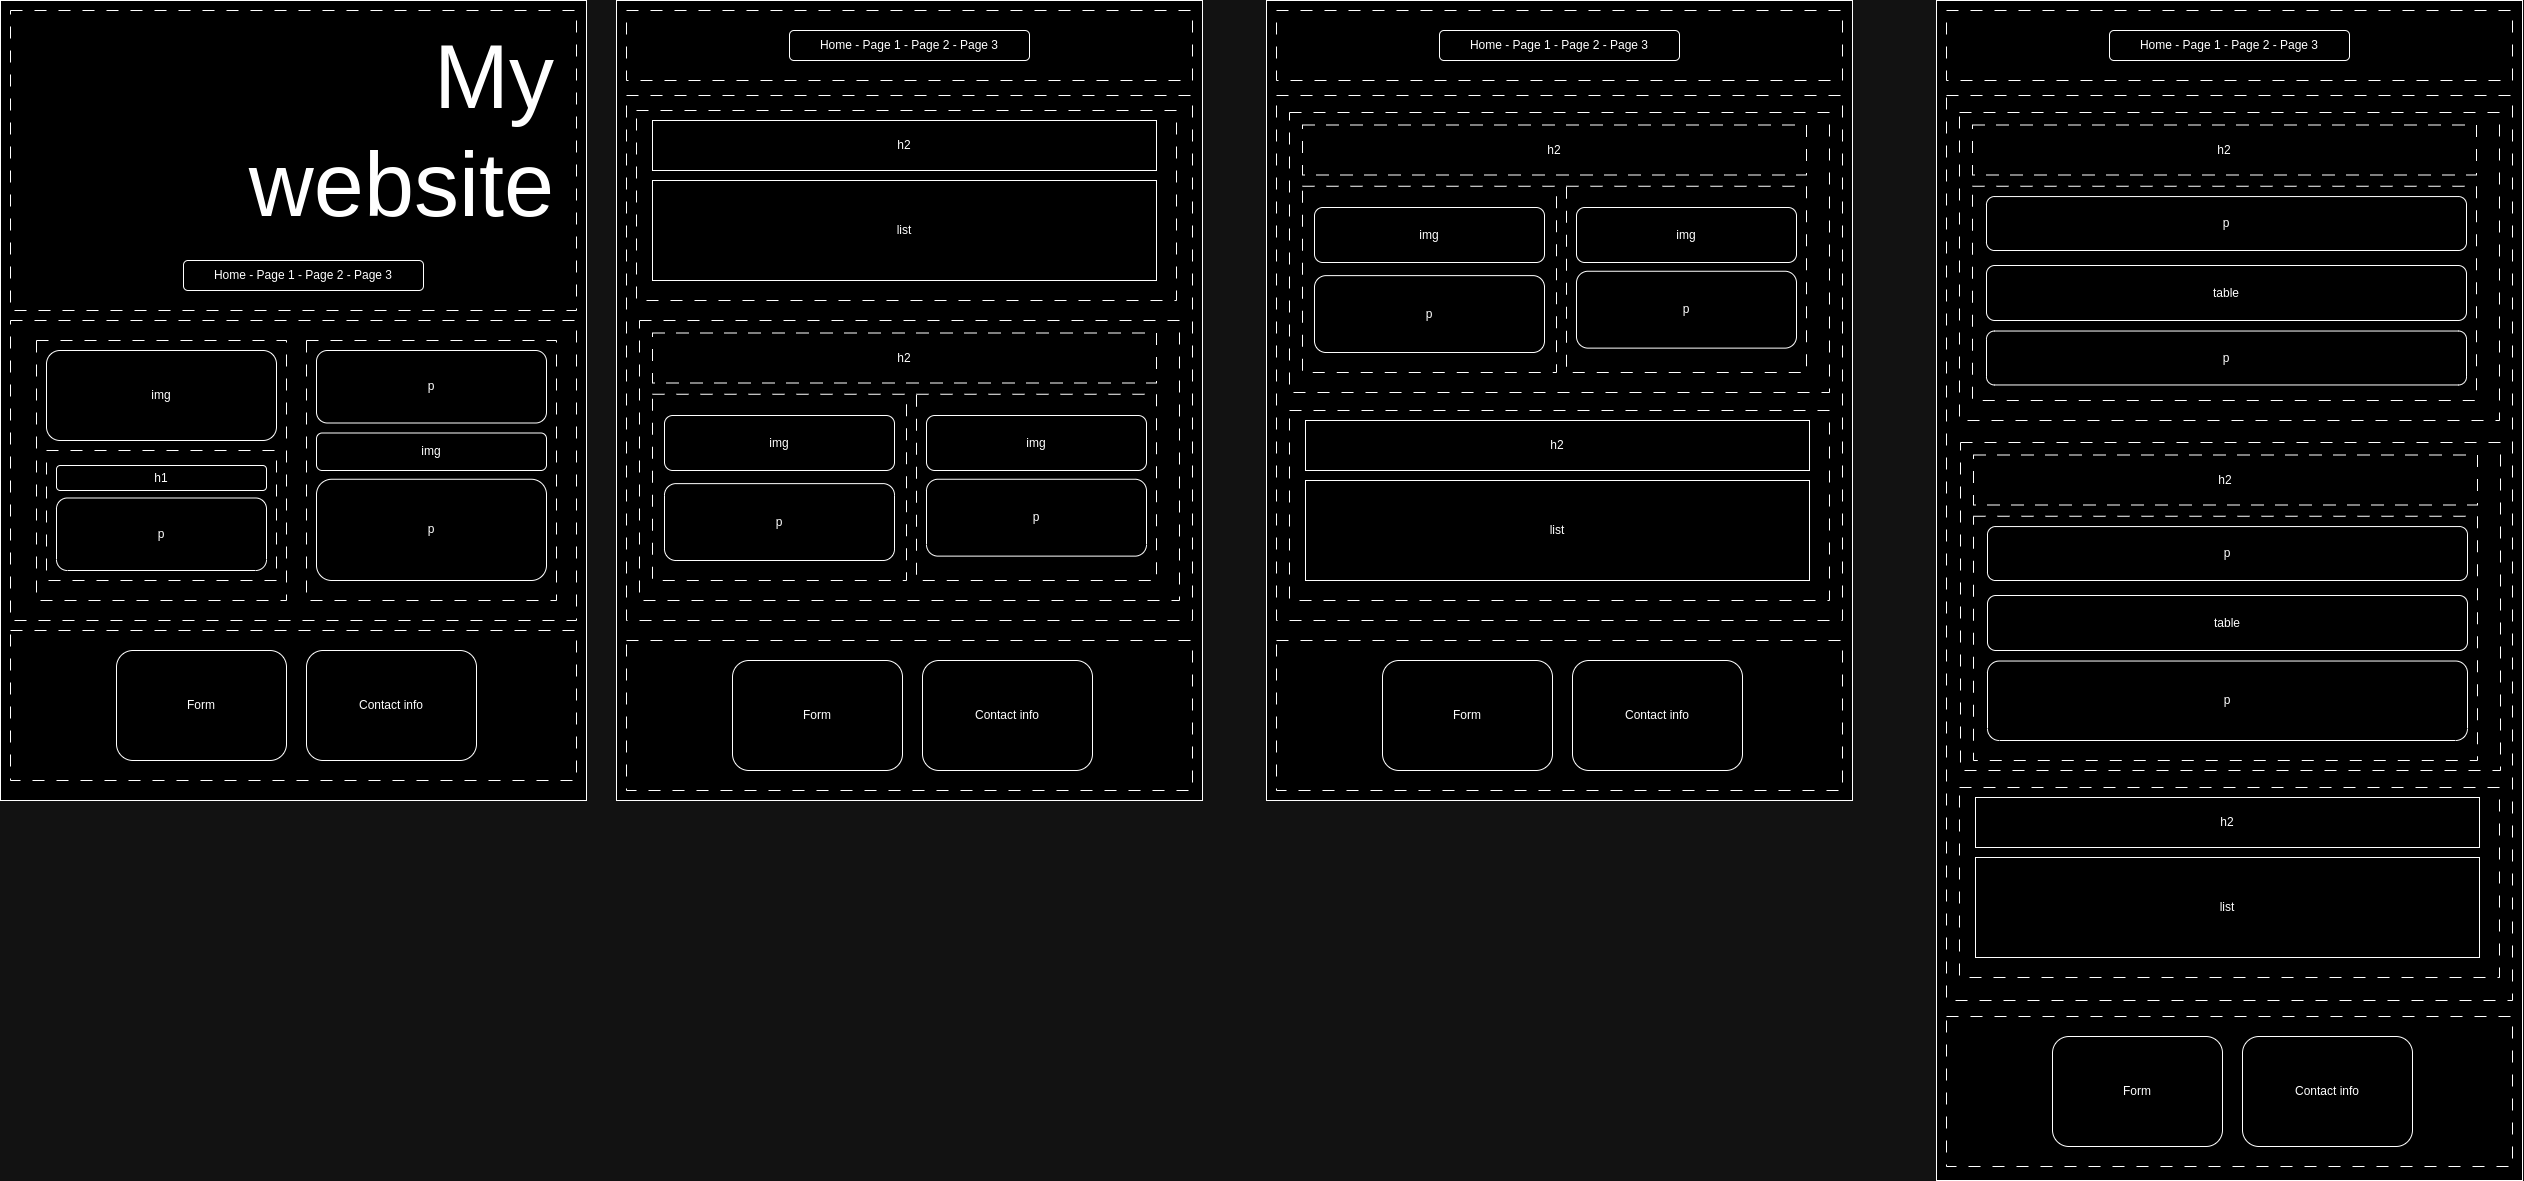

The diagram above was exported from draw.io. Its source (the exported page's mxGraphModel, read from the mxfile embedded in the PNG):
<mxGraphModel dx="3760" dy="3685" grid="1" gridSize="10" guides="1" tooltips="1" connect="1" arrows="1" fold="1" page="1" pageScale="1" pageWidth="827" pageHeight="1169" math="0" shadow="0">
  <root>
    <mxCell id="0" />
    <mxCell id="1" parent="0" />
    <mxCell id="uZMqjxAHfct2Gdc6tYA--2" value="" style="rounded=0;whiteSpace=wrap;html=1;fontColor=default;" vertex="1" parent="1">
      <mxGeometry x="294" y="90" width="586" height="800" as="geometry" />
    </mxCell>
    <mxCell id="uZMqjxAHfct2Gdc6tYA--5" value="" style="rounded=0;whiteSpace=wrap;html=1;dashed=1;dashPattern=12 12;" vertex="1" parent="1">
      <mxGeometry x="304" y="100" width="566" height="300" as="geometry" />
    </mxCell>
    <mxCell id="uZMqjxAHfct2Gdc6tYA--3" value="&lt;font style=&quot;font-size: 90px;&quot;&gt;My website&lt;/font&gt;" style="text;html=1;align=right;verticalAlign=middle;whiteSpace=wrap;rounded=0;" vertex="1" parent="1">
      <mxGeometry x="430" y="180" width="420" height="80" as="geometry" />
    </mxCell>
    <mxCell id="uZMqjxAHfct2Gdc6tYA--6" value="" style="rounded=0;whiteSpace=wrap;html=1;dashed=1;dashPattern=12 12;" vertex="1" parent="1">
      <mxGeometry x="304" y="410" width="566" height="300" as="geometry" />
    </mxCell>
    <mxCell id="uZMqjxAHfct2Gdc6tYA--7" value="Home - Page 1 - Page 2 - Page 3" style="rounded=1;whiteSpace=wrap;html=1;" vertex="1" parent="1">
      <mxGeometry x="477" y="350" width="240" height="30" as="geometry" />
    </mxCell>
    <mxCell id="uZMqjxAHfct2Gdc6tYA--8" value="" style="rounded=0;whiteSpace=wrap;html=1;dashed=1;dashPattern=12 12;" vertex="1" parent="1">
      <mxGeometry x="330" y="430" width="250" height="260" as="geometry" />
    </mxCell>
    <mxCell id="uZMqjxAHfct2Gdc6tYA--9" value="" style="rounded=0;whiteSpace=wrap;html=1;dashed=1;dashPattern=12 12;" vertex="1" parent="1">
      <mxGeometry x="600" y="430" width="250" height="260" as="geometry" />
    </mxCell>
    <mxCell id="uZMqjxAHfct2Gdc6tYA--10" value="img" style="rounded=1;whiteSpace=wrap;html=1;" vertex="1" parent="1">
      <mxGeometry x="340" y="440" width="230" height="90" as="geometry" />
    </mxCell>
    <mxCell id="uZMqjxAHfct2Gdc6tYA--13" value="" style="rounded=0;whiteSpace=wrap;html=1;dashed=1;dashPattern=12 12;" vertex="1" parent="1">
      <mxGeometry x="340" y="540" width="230" height="130" as="geometry" />
    </mxCell>
    <mxCell id="uZMqjxAHfct2Gdc6tYA--14" value="h1" style="rounded=1;whiteSpace=wrap;html=1;" vertex="1" parent="1">
      <mxGeometry x="350" y="555" width="210" height="25" as="geometry" />
    </mxCell>
    <mxCell id="uZMqjxAHfct2Gdc6tYA--15" value="p" style="rounded=1;whiteSpace=wrap;html=1;" vertex="1" parent="1">
      <mxGeometry x="350" y="587.5" width="210" height="72.5" as="geometry" />
    </mxCell>
    <mxCell id="uZMqjxAHfct2Gdc6tYA--16" value="p" style="rounded=1;whiteSpace=wrap;html=1;" vertex="1" parent="1">
      <mxGeometry x="610" y="440" width="230" height="72.5" as="geometry" />
    </mxCell>
    <mxCell id="uZMqjxAHfct2Gdc6tYA--17" value="img" style="rounded=1;whiteSpace=wrap;html=1;" vertex="1" parent="1">
      <mxGeometry x="610" y="522.5" width="230" height="37.5" as="geometry" />
    </mxCell>
    <mxCell id="uZMqjxAHfct2Gdc6tYA--18" value="p" style="rounded=1;whiteSpace=wrap;html=1;" vertex="1" parent="1">
      <mxGeometry x="610" y="568.75" width="230" height="101.25" as="geometry" />
    </mxCell>
    <mxCell id="uZMqjxAHfct2Gdc6tYA--19" value="" style="rounded=0;whiteSpace=wrap;html=1;dashed=1;dashPattern=12 12;" vertex="1" parent="1">
      <mxGeometry x="304" y="720" width="566" height="150" as="geometry" />
    </mxCell>
    <mxCell id="uZMqjxAHfct2Gdc6tYA--20" value="Form" style="rounded=1;whiteSpace=wrap;html=1;" vertex="1" parent="1">
      <mxGeometry x="410" y="740" width="170" height="110" as="geometry" />
    </mxCell>
    <mxCell id="uZMqjxAHfct2Gdc6tYA--21" value="Contact info" style="rounded=1;whiteSpace=wrap;html=1;" vertex="1" parent="1">
      <mxGeometry x="600" y="740" width="170" height="110" as="geometry" />
    </mxCell>
    <mxCell id="uZMqjxAHfct2Gdc6tYA--22" value="" style="rounded=0;whiteSpace=wrap;html=1;fontColor=default;" vertex="1" parent="1">
      <mxGeometry x="910" y="90" width="586" height="800" as="geometry" />
    </mxCell>
    <mxCell id="uZMqjxAHfct2Gdc6tYA--24" value="" style="rounded=0;whiteSpace=wrap;html=1;dashed=1;dashPattern=12 12;" vertex="1" parent="1">
      <mxGeometry x="920" y="100" width="566" height="70" as="geometry" />
    </mxCell>
    <mxCell id="uZMqjxAHfct2Gdc6tYA--25" value="" style="rounded=0;whiteSpace=wrap;html=1;dashed=1;dashPattern=12 12;" vertex="1" parent="1">
      <mxGeometry x="920" y="185" width="566" height="525" as="geometry" />
    </mxCell>
    <mxCell id="uZMqjxAHfct2Gdc6tYA--26" value="" style="rounded=0;whiteSpace=wrap;html=1;dashed=1;dashPattern=12 12;" vertex="1" parent="1">
      <mxGeometry x="920" y="730" width="566" height="150" as="geometry" />
    </mxCell>
    <mxCell id="uZMqjxAHfct2Gdc6tYA--27" value="Form" style="rounded=1;whiteSpace=wrap;html=1;" vertex="1" parent="1">
      <mxGeometry x="1026" y="750" width="170" height="110" as="geometry" />
    </mxCell>
    <mxCell id="uZMqjxAHfct2Gdc6tYA--28" value="Contact info" style="rounded=1;whiteSpace=wrap;html=1;" vertex="1" parent="1">
      <mxGeometry x="1216" y="750" width="170" height="110" as="geometry" />
    </mxCell>
    <mxCell id="uZMqjxAHfct2Gdc6tYA--29" value="Home - Page 1 - Page 2 - Page 3" style="rounded=1;whiteSpace=wrap;html=1;" vertex="1" parent="1">
      <mxGeometry x="1083" y="120" width="240" height="30" as="geometry" />
    </mxCell>
    <mxCell id="uZMqjxAHfct2Gdc6tYA--30" value="" style="rounded=0;whiteSpace=wrap;html=1;dashed=1;dashPattern=12 12;" vertex="1" parent="1">
      <mxGeometry x="930" y="200" width="540" height="190" as="geometry" />
    </mxCell>
    <mxCell id="uZMqjxAHfct2Gdc6tYA--31" value="" style="rounded=0;whiteSpace=wrap;html=1;dashed=1;dashPattern=12 12;" vertex="1" parent="1">
      <mxGeometry x="933" y="410" width="540" height="280" as="geometry" />
    </mxCell>
    <mxCell id="uZMqjxAHfct2Gdc6tYA--32" value="h2" style="rounded=0;whiteSpace=wrap;html=1;" vertex="1" parent="1">
      <mxGeometry x="946" y="210" width="504" height="50" as="geometry" />
    </mxCell>
    <mxCell id="uZMqjxAHfct2Gdc6tYA--33" value="list" style="rounded=0;whiteSpace=wrap;html=1;" vertex="1" parent="1">
      <mxGeometry x="946" y="270" width="504" height="100" as="geometry" />
    </mxCell>
    <mxCell id="uZMqjxAHfct2Gdc6tYA--34" value="h2" style="rounded=0;whiteSpace=wrap;html=1;dashed=1;dashPattern=12 12;" vertex="1" parent="1">
      <mxGeometry x="946" y="422.5" width="504" height="50" as="geometry" />
    </mxCell>
    <mxCell id="uZMqjxAHfct2Gdc6tYA--35" value="" style="rounded=0;whiteSpace=wrap;html=1;dashed=1;dashPattern=12 12;" vertex="1" parent="1">
      <mxGeometry x="946" y="483.75" width="254" height="186.25" as="geometry" />
    </mxCell>
    <mxCell id="uZMqjxAHfct2Gdc6tYA--36" value="" style="rounded=0;whiteSpace=wrap;html=1;dashed=1;dashPattern=12 12;" vertex="1" parent="1">
      <mxGeometry x="1210" y="483.75" width="240" height="186.25" as="geometry" />
    </mxCell>
    <mxCell id="uZMqjxAHfct2Gdc6tYA--37" value="img" style="rounded=1;whiteSpace=wrap;html=1;" vertex="1" parent="1">
      <mxGeometry x="958" y="505" width="230" height="55" as="geometry" />
    </mxCell>
    <mxCell id="uZMqjxAHfct2Gdc6tYA--38" value="img" style="rounded=1;whiteSpace=wrap;html=1;" vertex="1" parent="1">
      <mxGeometry x="1220" y="505" width="220" height="55" as="geometry" />
    </mxCell>
    <mxCell id="uZMqjxAHfct2Gdc6tYA--39" value="p" style="rounded=1;whiteSpace=wrap;html=1;" vertex="1" parent="1">
      <mxGeometry x="958" y="573.13" width="230" height="76.87" as="geometry" />
    </mxCell>
    <mxCell id="uZMqjxAHfct2Gdc6tYA--40" value="p" style="rounded=1;whiteSpace=wrap;html=1;" vertex="1" parent="1">
      <mxGeometry x="1220" y="568.75" width="220" height="76.87" as="geometry" />
    </mxCell>
    <mxCell id="uZMqjxAHfct2Gdc6tYA--41" value="" style="rounded=0;whiteSpace=wrap;html=1;fontColor=default;" vertex="1" parent="1">
      <mxGeometry x="1560" y="90" width="586" height="800" as="geometry" />
    </mxCell>
    <mxCell id="uZMqjxAHfct2Gdc6tYA--42" value="" style="rounded=0;whiteSpace=wrap;html=1;dashed=1;dashPattern=12 12;" vertex="1" parent="1">
      <mxGeometry x="1570" y="100" width="566" height="70" as="geometry" />
    </mxCell>
    <mxCell id="uZMqjxAHfct2Gdc6tYA--43" value="" style="rounded=0;whiteSpace=wrap;html=1;dashed=1;dashPattern=12 12;" vertex="1" parent="1">
      <mxGeometry x="1570" y="185" width="566" height="525" as="geometry" />
    </mxCell>
    <mxCell id="uZMqjxAHfct2Gdc6tYA--44" value="" style="rounded=0;whiteSpace=wrap;html=1;dashed=1;dashPattern=12 12;" vertex="1" parent="1">
      <mxGeometry x="1570" y="730" width="566" height="150" as="geometry" />
    </mxCell>
    <mxCell id="uZMqjxAHfct2Gdc6tYA--45" value="Form" style="rounded=1;whiteSpace=wrap;html=1;" vertex="1" parent="1">
      <mxGeometry x="1676" y="750" width="170" height="110" as="geometry" />
    </mxCell>
    <mxCell id="uZMqjxAHfct2Gdc6tYA--46" value="Contact info" style="rounded=1;whiteSpace=wrap;html=1;" vertex="1" parent="1">
      <mxGeometry x="1866" y="750" width="170" height="110" as="geometry" />
    </mxCell>
    <mxCell id="uZMqjxAHfct2Gdc6tYA--47" value="Home - Page 1 - Page 2 - Page 3" style="rounded=1;whiteSpace=wrap;html=1;" vertex="1" parent="1">
      <mxGeometry x="1733" y="120" width="240" height="30" as="geometry" />
    </mxCell>
    <mxCell id="uZMqjxAHfct2Gdc6tYA--48" value="" style="rounded=0;whiteSpace=wrap;html=1;dashed=1;dashPattern=12 12;" vertex="1" parent="1">
      <mxGeometry x="1583" y="500" width="540" height="190" as="geometry" />
    </mxCell>
    <mxCell id="uZMqjxAHfct2Gdc6tYA--49" value="" style="rounded=0;whiteSpace=wrap;html=1;dashed=1;dashPattern=12 12;" vertex="1" parent="1">
      <mxGeometry x="1583" y="202" width="540" height="280" as="geometry" />
    </mxCell>
    <mxCell id="uZMqjxAHfct2Gdc6tYA--50" value="h2" style="rounded=0;whiteSpace=wrap;html=1;" vertex="1" parent="1">
      <mxGeometry x="1599" y="510" width="504" height="50" as="geometry" />
    </mxCell>
    <mxCell id="uZMqjxAHfct2Gdc6tYA--51" value="list" style="rounded=0;whiteSpace=wrap;html=1;" vertex="1" parent="1">
      <mxGeometry x="1599" y="570" width="504" height="100" as="geometry" />
    </mxCell>
    <mxCell id="uZMqjxAHfct2Gdc6tYA--52" value="h2" style="rounded=0;whiteSpace=wrap;html=1;dashed=1;dashPattern=12 12;" vertex="1" parent="1">
      <mxGeometry x="1596" y="214.5" width="504" height="50" as="geometry" />
    </mxCell>
    <mxCell id="uZMqjxAHfct2Gdc6tYA--53" value="" style="rounded=0;whiteSpace=wrap;html=1;dashed=1;dashPattern=12 12;" vertex="1" parent="1">
      <mxGeometry x="1596" y="275.75" width="254" height="186.25" as="geometry" />
    </mxCell>
    <mxCell id="uZMqjxAHfct2Gdc6tYA--54" value="" style="rounded=0;whiteSpace=wrap;html=1;dashed=1;dashPattern=12 12;" vertex="1" parent="1">
      <mxGeometry x="1860" y="275.75" width="240" height="186.25" as="geometry" />
    </mxCell>
    <mxCell id="uZMqjxAHfct2Gdc6tYA--55" value="img" style="rounded=1;whiteSpace=wrap;html=1;" vertex="1" parent="1">
      <mxGeometry x="1608" y="297" width="230" height="55" as="geometry" />
    </mxCell>
    <mxCell id="uZMqjxAHfct2Gdc6tYA--56" value="img" style="rounded=1;whiteSpace=wrap;html=1;" vertex="1" parent="1">
      <mxGeometry x="1870" y="297" width="220" height="55" as="geometry" />
    </mxCell>
    <mxCell id="uZMqjxAHfct2Gdc6tYA--57" value="p" style="rounded=1;whiteSpace=wrap;html=1;" vertex="1" parent="1">
      <mxGeometry x="1608" y="365.13" width="230" height="76.87" as="geometry" />
    </mxCell>
    <mxCell id="uZMqjxAHfct2Gdc6tYA--58" value="p" style="rounded=1;whiteSpace=wrap;html=1;" vertex="1" parent="1">
      <mxGeometry x="1870" y="360.75" width="220" height="76.87" as="geometry" />
    </mxCell>
    <mxCell id="uZMqjxAHfct2Gdc6tYA--59" value="" style="rounded=0;whiteSpace=wrap;html=1;fontColor=default;" vertex="1" parent="1">
      <mxGeometry x="2230" y="90" width="586" height="1180" as="geometry" />
    </mxCell>
    <mxCell id="uZMqjxAHfct2Gdc6tYA--60" value="" style="rounded=0;whiteSpace=wrap;html=1;dashed=1;dashPattern=12 12;" vertex="1" parent="1">
      <mxGeometry x="2240" y="100" width="566" height="70" as="geometry" />
    </mxCell>
    <mxCell id="uZMqjxAHfct2Gdc6tYA--61" value="" style="rounded=0;whiteSpace=wrap;html=1;dashed=1;dashPattern=12 12;" vertex="1" parent="1">
      <mxGeometry x="2240" y="185" width="566" height="905" as="geometry" />
    </mxCell>
    <mxCell id="uZMqjxAHfct2Gdc6tYA--62" value="" style="rounded=0;whiteSpace=wrap;html=1;dashed=1;dashPattern=12 12;" vertex="1" parent="1">
      <mxGeometry x="2240" y="1106" width="566" height="150" as="geometry" />
    </mxCell>
    <mxCell id="uZMqjxAHfct2Gdc6tYA--63" value="Form" style="rounded=1;whiteSpace=wrap;html=1;" vertex="1" parent="1">
      <mxGeometry x="2346" y="1126" width="170" height="110" as="geometry" />
    </mxCell>
    <mxCell id="uZMqjxAHfct2Gdc6tYA--64" value="Contact info" style="rounded=1;whiteSpace=wrap;html=1;" vertex="1" parent="1">
      <mxGeometry x="2536" y="1126" width="170" height="110" as="geometry" />
    </mxCell>
    <mxCell id="uZMqjxAHfct2Gdc6tYA--65" value="Home - Page 1 - Page 2 - Page 3" style="rounded=1;whiteSpace=wrap;html=1;" vertex="1" parent="1">
      <mxGeometry x="2403" y="120" width="240" height="30" as="geometry" />
    </mxCell>
    <mxCell id="uZMqjxAHfct2Gdc6tYA--66" value="" style="rounded=0;whiteSpace=wrap;html=1;dashed=1;dashPattern=12 12;" vertex="1" parent="1">
      <mxGeometry x="2253" y="877" width="540" height="190" as="geometry" />
    </mxCell>
    <mxCell id="uZMqjxAHfct2Gdc6tYA--67" value="" style="rounded=0;whiteSpace=wrap;html=1;dashed=1;dashPattern=12 12;" vertex="1" parent="1">
      <mxGeometry x="2253" y="202" width="540" height="308" as="geometry" />
    </mxCell>
    <mxCell id="uZMqjxAHfct2Gdc6tYA--68" value="h2" style="rounded=0;whiteSpace=wrap;html=1;" vertex="1" parent="1">
      <mxGeometry x="2269" y="887" width="504" height="50" as="geometry" />
    </mxCell>
    <mxCell id="uZMqjxAHfct2Gdc6tYA--69" value="list" style="rounded=0;whiteSpace=wrap;html=1;" vertex="1" parent="1">
      <mxGeometry x="2269" y="947" width="504" height="100" as="geometry" />
    </mxCell>
    <mxCell id="uZMqjxAHfct2Gdc6tYA--70" value="h2" style="rounded=0;whiteSpace=wrap;html=1;dashed=1;dashPattern=12 12;" vertex="1" parent="1">
      <mxGeometry x="2266" y="214.5" width="504" height="50" as="geometry" />
    </mxCell>
    <mxCell id="uZMqjxAHfct2Gdc6tYA--72" value="" style="rounded=0;whiteSpace=wrap;html=1;dashed=1;dashPattern=12 12;" vertex="1" parent="1">
      <mxGeometry x="2266" y="275.75" width="504" height="214.25" as="geometry" />
    </mxCell>
    <mxCell id="uZMqjxAHfct2Gdc6tYA--74" value="table" style="rounded=1;whiteSpace=wrap;html=1;" vertex="1" parent="1">
      <mxGeometry x="2280" y="355" width="480" height="55" as="geometry" />
    </mxCell>
    <mxCell id="uZMqjxAHfct2Gdc6tYA--76" value="p" style="rounded=1;whiteSpace=wrap;html=1;" vertex="1" parent="1">
      <mxGeometry x="2280" y="286.06" width="480" height="53.94" as="geometry" />
    </mxCell>
    <mxCell id="uZMqjxAHfct2Gdc6tYA--77" style="edgeStyle=orthogonalEdgeStyle;rounded=0;orthogonalLoop=1;jettySize=auto;html=1;exitX=0.5;exitY=1;exitDx=0;exitDy=0;" edge="1" parent="1" source="uZMqjxAHfct2Gdc6tYA--74" target="uZMqjxAHfct2Gdc6tYA--74">
      <mxGeometry relative="1" as="geometry" />
    </mxCell>
    <mxCell id="uZMqjxAHfct2Gdc6tYA--78" value="p" style="rounded=1;whiteSpace=wrap;html=1;" vertex="1" parent="1">
      <mxGeometry x="2280" y="420.53000000000003" width="480" height="53.94" as="geometry" />
    </mxCell>
    <mxCell id="uZMqjxAHfct2Gdc6tYA--79" value="" style="rounded=0;whiteSpace=wrap;html=1;dashed=1;dashPattern=12 12;" vertex="1" parent="1">
      <mxGeometry x="2254" y="532" width="540" height="328" as="geometry" />
    </mxCell>
    <mxCell id="uZMqjxAHfct2Gdc6tYA--80" value="h2" style="rounded=0;whiteSpace=wrap;html=1;dashed=1;dashPattern=12 12;" vertex="1" parent="1">
      <mxGeometry x="2267" y="544.5" width="504" height="50" as="geometry" />
    </mxCell>
    <mxCell id="uZMqjxAHfct2Gdc6tYA--81" value="" style="rounded=0;whiteSpace=wrap;html=1;dashed=1;dashPattern=12 12;" vertex="1" parent="1">
      <mxGeometry x="2267" y="605.75" width="504" height="244.25" as="geometry" />
    </mxCell>
    <mxCell id="uZMqjxAHfct2Gdc6tYA--82" value="table" style="rounded=1;whiteSpace=wrap;html=1;" vertex="1" parent="1">
      <mxGeometry x="2281" y="685" width="480" height="55" as="geometry" />
    </mxCell>
    <mxCell id="uZMqjxAHfct2Gdc6tYA--83" value="p" style="rounded=1;whiteSpace=wrap;html=1;" vertex="1" parent="1">
      <mxGeometry x="2281" y="616.06" width="480" height="53.94" as="geometry" />
    </mxCell>
    <mxCell id="uZMqjxAHfct2Gdc6tYA--84" value="p" style="rounded=1;whiteSpace=wrap;html=1;" vertex="1" parent="1">
      <mxGeometry x="2281" y="750.53" width="480" height="79.47" as="geometry" />
    </mxCell>
  </root>
</mxGraphModel>